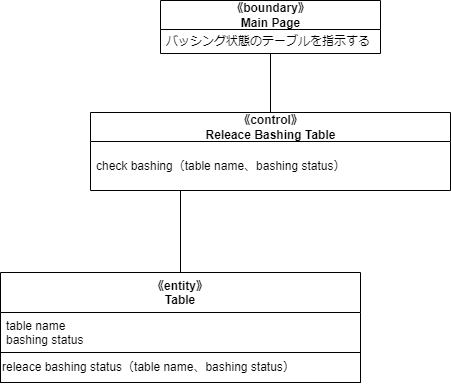

The diagram above was exported from draw.io. Its source (the exported page's mxGraphModel, read from the mxfile embedded in the PNG):
<mxGraphModel dx="722" dy="1369" grid="1" gridSize="10" guides="1" tooltips="1" connect="1" arrows="1" fold="1" page="1" pageScale="1" pageWidth="827" pageHeight="1169" math="0" shadow="0">
  <root>
    <mxCell id="0" />
    <mxCell id="1" parent="0" />
    <mxCell id="38" value="《boundary》&lt;br&gt;Main Page" style="swimlane;fontStyle=1;align=center;verticalAlign=middle;childLayout=stackLayout;horizontal=1;startSize=29;horizontalStack=0;resizeParent=1;resizeParentMax=0;resizeLast=0;collapsible=0;marginBottom=0;html=1;" vertex="1" parent="1">
      <mxGeometry x="250" y="110" width="220" height="53" as="geometry" />
    </mxCell>
    <mxCell id="39" value="バッシング状態のテーブルを指示する（）" style="text;html=1;strokeColor=none;fillColor=none;align=left;verticalAlign=middle;spacingLeft=4;spacingRight=4;overflow=hidden;rotatable=0;points=[[0,0.5],[1,0.5]];portConstraint=eastwest;" vertex="1" parent="38">
      <mxGeometry y="29" width="220" height="24" as="geometry" />
    </mxCell>
    <mxCell id="40" style="edgeStyle=none;html=1;exitX=0.5;exitY=0;exitDx=0;exitDy=0;entryX=0.5;entryY=1;entryDx=0;entryDy=0;endArrow=none;endFill=0;" edge="1" parent="1" source="41" target="38">
      <mxGeometry relative="1" as="geometry" />
    </mxCell>
    <mxCell id="41" value="《control》&lt;br&gt;Releace Bashing Table" style="swimlane;fontStyle=1;align=center;verticalAlign=middle;childLayout=stackLayout;horizontal=1;startSize=29;horizontalStack=0;resizeParent=1;resizeParentMax=0;resizeLast=0;collapsible=0;marginBottom=0;html=1;" vertex="1" parent="1">
      <mxGeometry x="180" y="222" width="360" height="78" as="geometry" />
    </mxCell>
    <mxCell id="42" value="check bashing（table name、bashing status）" style="text;html=1;strokeColor=none;fillColor=none;align=left;verticalAlign=middle;spacingLeft=4;spacingRight=4;overflow=hidden;rotatable=0;points=[[0,0.5],[1,0.5]];portConstraint=eastwest;" vertex="1" parent="41">
      <mxGeometry y="29" width="360" height="49" as="geometry" />
    </mxCell>
    <mxCell id="43" style="edgeStyle=none;html=1;exitX=0.5;exitY=0;exitDx=0;exitDy=0;entryX=0.25;entryY=1;entryDx=0;entryDy=0;endArrow=none;endFill=0;" edge="1" parent="1" source="44" target="41">
      <mxGeometry relative="1" as="geometry" />
    </mxCell>
    <mxCell id="44" value="《entity》&#10;Table" style="swimlane;fontStyle=1;align=center;verticalAlign=top;childLayout=stackLayout;horizontal=1;startSize=40;horizontalStack=0;resizeParent=1;resizeParentMax=0;resizeLast=0;collapsible=1;marginBottom=0;" vertex="1" parent="1">
      <mxGeometry x="90" y="382" width="360" height="110" as="geometry" />
    </mxCell>
    <mxCell id="45" value="table name&#10;bashing status" style="text;strokeColor=none;fillColor=none;align=left;verticalAlign=top;spacingLeft=4;spacingRight=4;overflow=hidden;rotatable=0;points=[[0,0.5],[1,0.5]];portConstraint=eastwest;" vertex="1" parent="44">
      <mxGeometry y="40" width="360" height="40" as="geometry" />
    </mxCell>
    <mxCell id="46" value="" style="swimlane;startSize=0;" vertex="1" parent="44">
      <mxGeometry y="80" width="360" height="30" as="geometry" />
    </mxCell>
    <mxCell id="47" value="releace bashing status（table name、bashing status）" style="text;html=1;align=left;verticalAlign=middle;resizable=0;points=[];autosize=1;strokeColor=none;fillColor=none;" vertex="1" parent="46">
      <mxGeometry width="320" height="30" as="geometry" />
    </mxCell>
  </root>
</mxGraphModel>